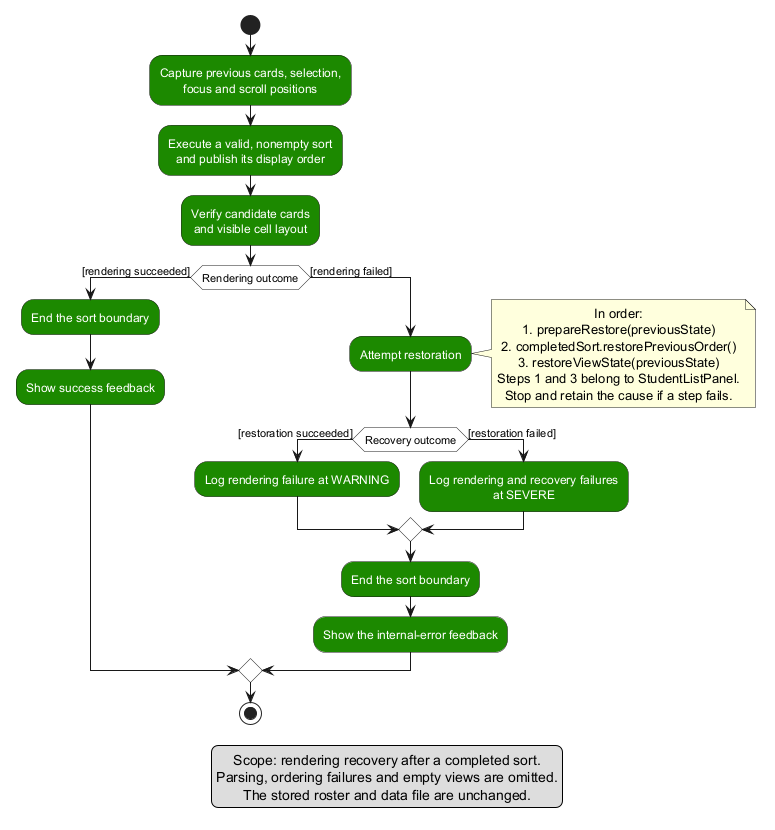

The diagram above was rendered by PlantUML. Its source (embedded in the PNG):
@startuml
!include style.puml
skinparam activityBackgroundColor UI_COLOR
skinparam activityFontColor #FFFFFF
skinparam activityDiamondBackgroundColor #FFFFFF
skinparam activityDiamondFontColor #000000
skinparam ArrowFontStyle plain

start
:Capture previous cards, selection,\nfocus and scroll positions;
:Execute a valid, nonempty sort\nand publish its display order;
:Verify candidate cards\nand visible cell layout;
if (Rendering outcome) then ([rendering succeeded])
  :End the sort boundary;
  :Show success feedback;
else ([rendering failed])
  :Attempt restoration;
  note right
    In order:
    1. prepareRestore(previousState)
    2. completedSort.restorePreviousOrder()
    3. restoreViewState(previousState)
    Steps 1 and 3 belong to StudentListPanel.
    Stop and retain the cause if a step fails.
  end note
  if (Recovery outcome) then ([restoration succeeded])
    :Log rendering failure at WARNING;
  else ([restoration failed])
    :Log rendering and recovery failures\nat SEVERE;
  endif
  :End the sort boundary;
  :Show the internal-error feedback;
endif
stop

legend bottom
  Scope: rendering recovery after a completed sort.
  Parsing, ordering failures and empty views are omitted.
  The stored roster and data file are unchanged.
endlegend
@enduml